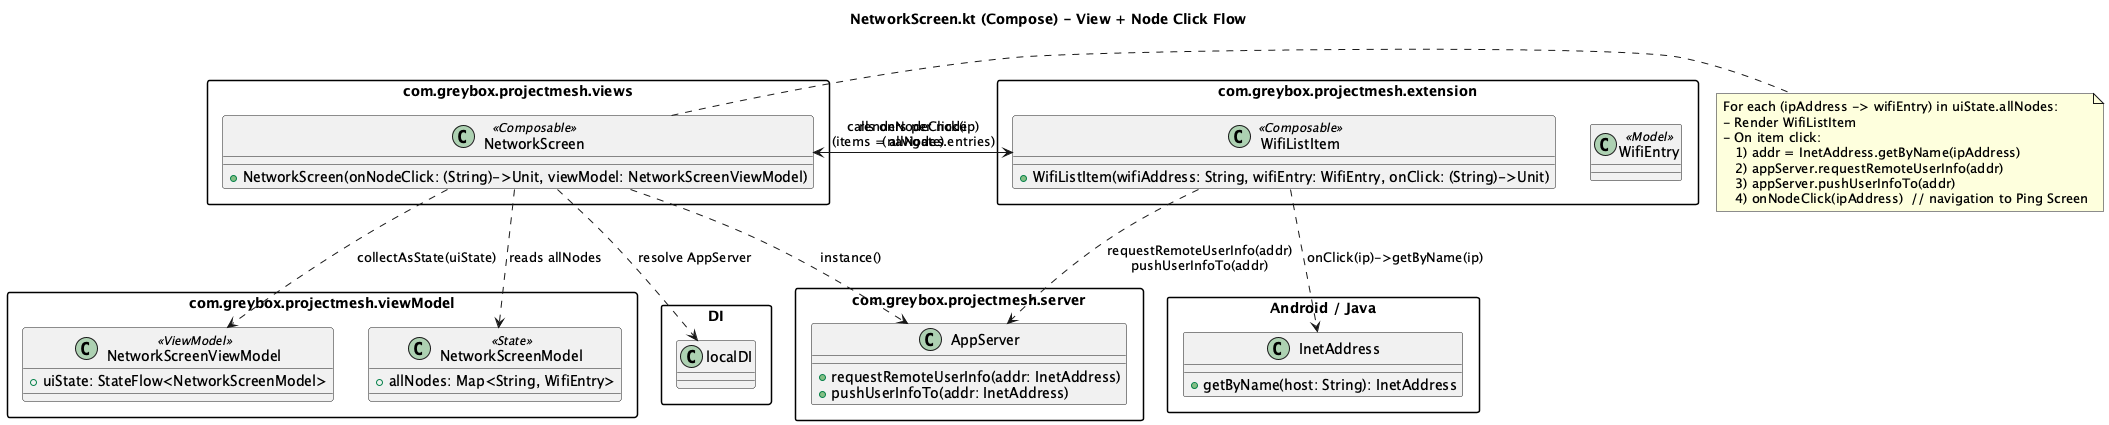

The diagram above was rendered by PlantUML. Its source (embedded in the PNG):
@startuml
title NetworkScreen.kt (Compose) - View + Node Click Flow

skinparam packageStyle rectangle
skinparam shadowing false

package "com.greybox.projectmesh.views" as Views {
  class NetworkScreen <<Composable>> {
    +NetworkScreen(onNodeClick: (String)->Unit, viewModel: NetworkScreenViewModel)
  }
}

package "com.greybox.projectmesh.viewModel" as VM {
  class NetworkScreenViewModel <<ViewModel>> {
    +uiState: StateFlow<NetworkScreenModel>
  }

  class NetworkScreenModel <<State>> {
    +allNodes: Map<String, WifiEntry>
  }
}

package "com.greybox.projectmesh.extension" as Ext {
  class WifiListItem <<Composable>> {
    +WifiListItem(wifiAddress: String, wifiEntry: WifiEntry, onClick: (String)->Unit)
  }
  class WifiEntry <<Model>>
}

package "com.greybox.projectmesh.server" as Server {
  class AppServer {
    +requestRemoteUserInfo(addr: InetAddress)
    +pushUserInfoTo(addr: InetAddress)
  }
}

package "Android / Java" as Android {
  class InetAddress {
    +getByName(host: String): InetAddress
  }
}

package "DI" as DI {
  class localDI
}

' ---- Composition + data flow ----
NetworkScreen ..> NetworkScreenViewModel : collectAsState(uiState)
NetworkScreen ..> NetworkScreenModel : reads allNodes
NetworkScreen ..> localDI : resolve AppServer
NetworkScreen ..> AppServer : instance()

NetworkScreen --> WifiListItem : renders per node\n(items = allNodes.entries)

' ---- Click behavior ----
WifiListItem ..> InetAddress : onClick(ip)->getByName(ip)
WifiListItem ..> AppServer : requestRemoteUserInfo(addr)\npushUserInfoTo(addr)
WifiListItem ..> NetworkScreen : calls onNodeClick(ip)\n(navigate)

note right of Views.NetworkScreen
For each (ipAddress -> wifiEntry) in uiState.allNodes:
- Render WifiListItem
- On item click:
   1) addr = InetAddress.getByName(ipAddress)
   2) appServer.requestRemoteUserInfo(addr)
   3) appServer.pushUserInfoTo(addr)
   4) onNodeClick(ipAddress)  // navigation to Ping Screen
end note

@enduml